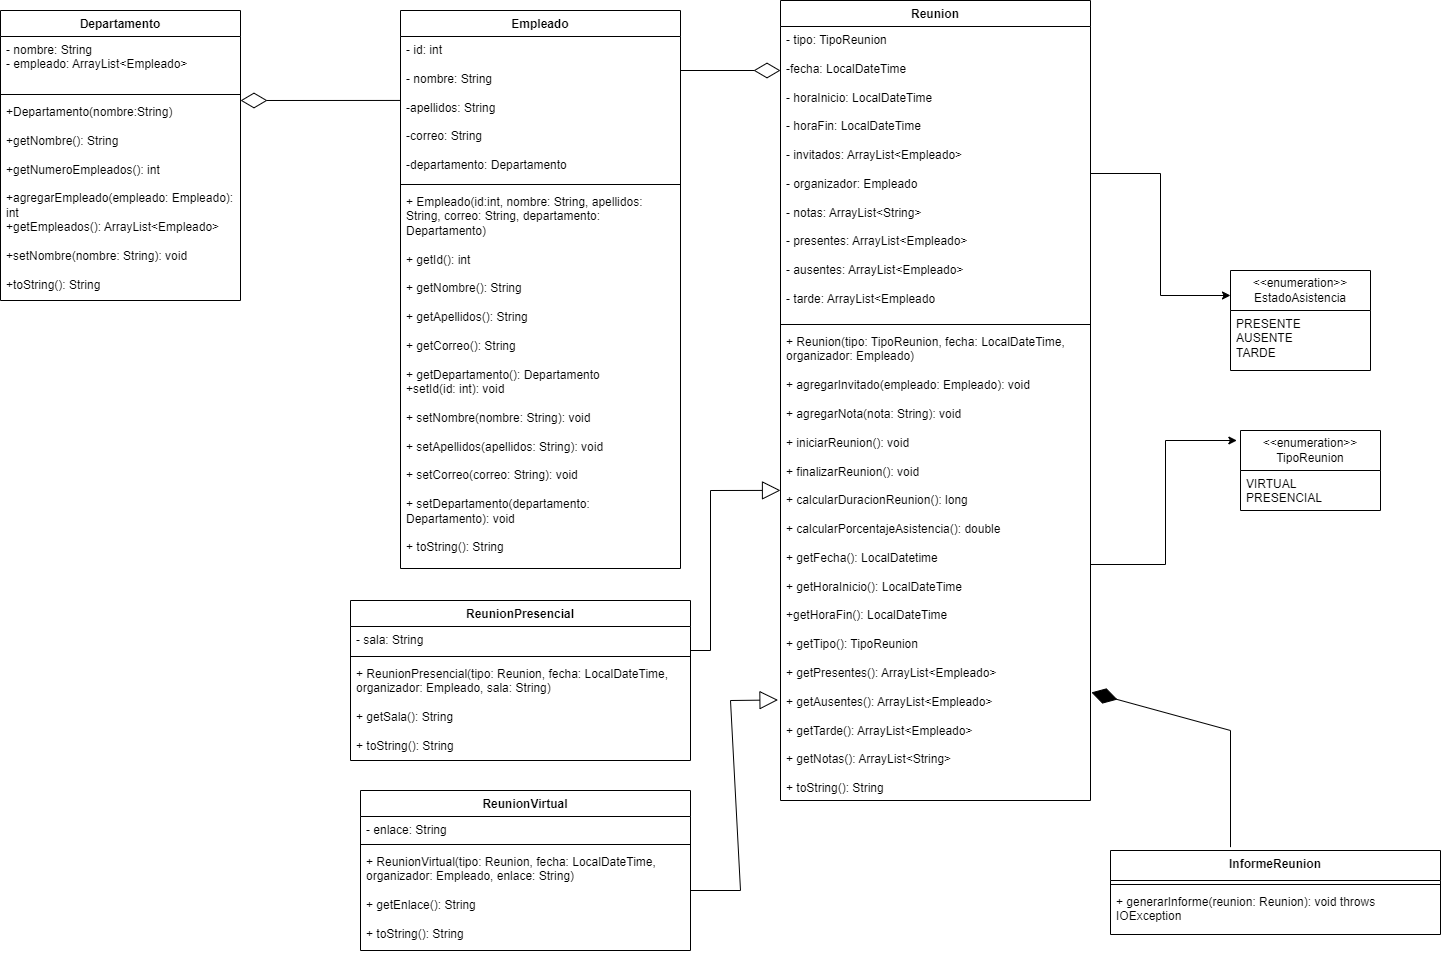

The diagram above was exported from draw.io. Its source (the exported page's mxGraphModel, read from the mxfile embedded in the PNG):
<mxGraphModel dx="1861" dy="378" grid="1" gridSize="10" guides="1" tooltips="1" connect="1" arrows="1" fold="1" page="1" pageScale="1" pageWidth="827" pageHeight="1169" math="0" shadow="0">
  <root>
    <mxCell id="0" />
    <mxCell id="1" parent="0" />
    <mxCell id="vgZLuPuvy_QkRA3978sk-7" value="&lt;font style=&quot;vertical-align: inherit;&quot;&gt;&lt;font style=&quot;vertical-align: inherit;&quot;&gt;Departamento&lt;/font&gt;&lt;/font&gt;" style="swimlane;fontStyle=1;align=center;verticalAlign=top;childLayout=stackLayout;horizontal=1;startSize=26;horizontalStack=0;resizeParent=1;resizeParentMax=0;resizeLast=0;collapsible=1;marginBottom=0;whiteSpace=wrap;html=1;" vertex="1" parent="1">
      <mxGeometry x="-80" y="60" width="240" height="290" as="geometry" />
    </mxCell>
    <mxCell id="vgZLuPuvy_QkRA3978sk-8" value="&lt;font style=&quot;vertical-align: inherit;&quot;&gt;&lt;font style=&quot;vertical-align: inherit;&quot;&gt;&lt;font style=&quot;vertical-align: inherit;&quot;&gt;&lt;font style=&quot;vertical-align: inherit;&quot;&gt;&lt;font style=&quot;vertical-align: inherit;&quot;&gt;&lt;font style=&quot;vertical-align: inherit;&quot;&gt;&lt;font style=&quot;vertical-align: inherit;&quot;&gt;&lt;font style=&quot;vertical-align: inherit;&quot;&gt;- nombre: String&lt;/font&gt;&lt;/font&gt;&lt;/font&gt;&lt;/font&gt;&lt;/font&gt;&lt;/font&gt;&lt;/font&gt;&lt;/font&gt;&lt;div&gt;&lt;font style=&quot;vertical-align: inherit;&quot;&gt;&lt;font style=&quot;vertical-align: inherit;&quot;&gt;&lt;font style=&quot;vertical-align: inherit;&quot;&gt;&lt;font style=&quot;vertical-align: inherit;&quot;&gt;&lt;font style=&quot;vertical-align: inherit;&quot;&gt;&lt;font style=&quot;vertical-align: inherit;&quot;&gt;&lt;font style=&quot;vertical-align: inherit;&quot;&gt;&lt;font style=&quot;vertical-align: inherit;&quot;&gt;&lt;font style=&quot;vertical-align: inherit;&quot;&gt;&lt;font style=&quot;vertical-align: inherit;&quot;&gt;- empleado: ArrayList&amp;lt;Empleado&amp;gt;&lt;/font&gt;&lt;/font&gt;&lt;/font&gt;&lt;/font&gt;&lt;/font&gt;&lt;/font&gt;&lt;/font&gt;&lt;/font&gt;&lt;/font&gt;&lt;/font&gt;&lt;/div&gt;" style="text;strokeColor=none;fillColor=none;align=left;verticalAlign=top;spacingLeft=4;spacingRight=4;overflow=hidden;rotatable=0;points=[[0,0.5],[1,0.5]];portConstraint=eastwest;whiteSpace=wrap;html=1;" vertex="1" parent="vgZLuPuvy_QkRA3978sk-7">
      <mxGeometry y="26" width="240" height="54" as="geometry" />
    </mxCell>
    <mxCell id="vgZLuPuvy_QkRA3978sk-9" value="" style="line;strokeWidth=1;fillColor=none;align=left;verticalAlign=middle;spacingTop=-1;spacingLeft=3;spacingRight=3;rotatable=0;labelPosition=right;points=[];portConstraint=eastwest;strokeColor=inherit;" vertex="1" parent="vgZLuPuvy_QkRA3978sk-7">
      <mxGeometry y="80" width="240" height="8" as="geometry" />
    </mxCell>
    <mxCell id="vgZLuPuvy_QkRA3978sk-10" value="+Departamento(nombre:String)&lt;div&gt;&lt;br&gt;&lt;div&gt;+getNombre(): String&lt;/div&gt;&lt;div&gt;&lt;br&gt;&lt;/div&gt;&lt;div&gt;+getNumeroEmpleados(): int&lt;/div&gt;&lt;div&gt;&lt;br&gt;&lt;/div&gt;&lt;div&gt;+agregarEmpleado(empleado: Empleado): int&lt;/div&gt;&lt;div&gt;+getEmpleados(): ArrayList&amp;lt;Empleado&amp;gt;&lt;/div&gt;&lt;div&gt;&lt;br&gt;&lt;/div&gt;&lt;div&gt;+setNombre(nombre: String): void&lt;/div&gt;&lt;div&gt;&lt;br&gt;&lt;/div&gt;&lt;div&gt;&lt;span style=&quot;background-color: initial;&quot;&gt;+toString(): String&lt;/span&gt;&lt;br&gt;&lt;/div&gt;&lt;div&gt;&lt;br&gt;&lt;/div&gt;&lt;/div&gt;" style="text;strokeColor=none;fillColor=none;align=left;verticalAlign=top;spacingLeft=4;spacingRight=4;overflow=hidden;rotatable=0;points=[[0,0.5],[1,0.5]];portConstraint=eastwest;whiteSpace=wrap;html=1;" vertex="1" parent="vgZLuPuvy_QkRA3978sk-7">
      <mxGeometry y="88" width="240" height="202" as="geometry" />
    </mxCell>
    <mxCell id="vgZLuPuvy_QkRA3978sk-11" value="Empleado" style="swimlane;fontStyle=1;align=center;verticalAlign=top;childLayout=stackLayout;horizontal=1;startSize=26;horizontalStack=0;resizeParent=1;resizeParentMax=0;resizeLast=0;collapsible=1;marginBottom=0;whiteSpace=wrap;html=1;" vertex="1" parent="1">
      <mxGeometry x="320" y="60" width="280" height="558" as="geometry" />
    </mxCell>
    <mxCell id="vgZLuPuvy_QkRA3978sk-12" value="&lt;div&gt;- id: int&amp;nbsp;&lt;/div&gt;&lt;div&gt;&lt;br&gt;&lt;/div&gt;&lt;div&gt;- nombre: String&lt;/div&gt;&lt;div&gt;&lt;br&gt;&lt;/div&gt;&lt;div&gt;-apellidos: String&lt;/div&gt;&lt;div&gt;&lt;br&gt;&lt;/div&gt;&lt;div&gt;-correo: String&lt;/div&gt;&lt;div&gt;&lt;br&gt;&lt;/div&gt;&lt;div&gt;-departamento: Departamento&lt;/div&gt;" style="text;strokeColor=none;fillColor=none;align=left;verticalAlign=top;spacingLeft=4;spacingRight=4;overflow=hidden;rotatable=0;points=[[0,0.5],[1,0.5]];portConstraint=eastwest;whiteSpace=wrap;html=1;" vertex="1" parent="vgZLuPuvy_QkRA3978sk-11">
      <mxGeometry y="26" width="280" height="144" as="geometry" />
    </mxCell>
    <mxCell id="vgZLuPuvy_QkRA3978sk-13" value="" style="line;strokeWidth=1;fillColor=none;align=left;verticalAlign=middle;spacingTop=-1;spacingLeft=3;spacingRight=3;rotatable=0;labelPosition=right;points=[];portConstraint=eastwest;strokeColor=inherit;" vertex="1" parent="vgZLuPuvy_QkRA3978sk-11">
      <mxGeometry y="170" width="280" height="8" as="geometry" />
    </mxCell>
    <mxCell id="vgZLuPuvy_QkRA3978sk-14" value="+ Empleado(id:int, nombre: String, apellidos: String, correo: String, departamento: Departamento)&lt;div&gt;&lt;br&gt;&lt;div&gt;+ getId(): int&lt;/div&gt;&lt;div&gt;&lt;br&gt;&lt;/div&gt;&lt;div&gt;+ getNombre(): String&lt;/div&gt;&lt;div&gt;&lt;br&gt;&lt;/div&gt;&lt;div&gt;+ getApellidos(): String&lt;/div&gt;&lt;div&gt;&lt;br&gt;&lt;/div&gt;&lt;div&gt;+ getCorreo(): String&lt;/div&gt;&lt;div&gt;&lt;br&gt;&lt;/div&gt;&lt;div&gt;+ getDepartamento(): Departamento&lt;/div&gt;&lt;div&gt;+setId(id: int): void&lt;/div&gt;&lt;div&gt;&lt;br&gt;&lt;/div&gt;&lt;div&gt;+ setNombre(nombre: String): void&lt;/div&gt;&lt;div&gt;&lt;br&gt;&lt;/div&gt;&lt;div&gt;+ setApellidos(apellidos: String): void&lt;/div&gt;&lt;div&gt;&lt;br&gt;&lt;/div&gt;&lt;div&gt;+ setCorreo(correo: String): void&lt;/div&gt;&lt;div&gt;&lt;br&gt;&lt;/div&gt;&lt;div&gt;+ setDepartamento(departamento: Departamento): void&lt;/div&gt;&lt;div&gt;&lt;br&gt;&lt;/div&gt;&lt;div&gt;+ toString(): String&lt;/div&gt;&lt;div&gt;&lt;div&gt;&lt;br&gt;&lt;/div&gt;&lt;/div&gt;&lt;/div&gt;" style="text;strokeColor=none;fillColor=none;align=left;verticalAlign=top;spacingLeft=4;spacingRight=4;overflow=hidden;rotatable=0;points=[[0,0.5],[1,0.5]];portConstraint=eastwest;whiteSpace=wrap;html=1;" vertex="1" parent="vgZLuPuvy_QkRA3978sk-11">
      <mxGeometry y="178" width="280" height="380" as="geometry" />
    </mxCell>
    <mxCell id="1dZ0yEMYWO5IMf8zPPhr-1" value="Reunion" style="swimlane;fontStyle=1;align=center;verticalAlign=top;childLayout=stackLayout;horizontal=1;startSize=26;horizontalStack=0;resizeParent=1;resizeParentMax=0;resizeLast=0;collapsible=1;marginBottom=0;whiteSpace=wrap;html=1;" vertex="1" parent="1">
      <mxGeometry x="700" y="50" width="310" height="800" as="geometry" />
    </mxCell>
    <mxCell id="1dZ0yEMYWO5IMf8zPPhr-2" value="- tipo: TipoReunion&lt;div&gt;&lt;br&gt;&lt;div&gt;-fecha: LocalDateTime&lt;/div&gt;&lt;div&gt;&lt;br&gt;&lt;/div&gt;&lt;div&gt;- horaInicio: LocalDateTime&lt;/div&gt;&lt;div&gt;&lt;br&gt;&lt;/div&gt;&lt;div&gt;- horaFin: LocalDateTime&lt;/div&gt;&lt;div&gt;&lt;br&gt;&lt;/div&gt;&lt;div&gt;- invitados: ArrayList&amp;lt;Empleado&amp;gt;&lt;/div&gt;&lt;div&gt;&lt;br&gt;&lt;/div&gt;&lt;div&gt;- organizador: Empleado&lt;/div&gt;&lt;div&gt;&lt;br&gt;&lt;/div&gt;&lt;div&gt;- notas: ArrayList&amp;lt;String&amp;gt;&lt;br&gt;&lt;/div&gt;&lt;div&gt;&lt;br&gt;&lt;/div&gt;&lt;div&gt;- presentes: ArrayList&amp;lt;Empleado&amp;gt;&lt;/div&gt;&lt;div&gt;&lt;br&gt;&lt;/div&gt;&lt;div&gt;- ausentes: ArrayList&amp;lt;Empleado&amp;gt;&lt;/div&gt;&lt;div&gt;&lt;br&gt;&lt;/div&gt;&lt;div&gt;- tarde: ArrayList&amp;lt;Empleado&lt;/div&gt;&lt;/div&gt;" style="text;strokeColor=none;fillColor=none;align=left;verticalAlign=top;spacingLeft=4;spacingRight=4;overflow=hidden;rotatable=0;points=[[0,0.5],[1,0.5]];portConstraint=eastwest;whiteSpace=wrap;html=1;" vertex="1" parent="1dZ0yEMYWO5IMf8zPPhr-1">
      <mxGeometry y="26" width="310" height="294" as="geometry" />
    </mxCell>
    <mxCell id="1dZ0yEMYWO5IMf8zPPhr-3" value="" style="line;strokeWidth=1;fillColor=none;align=left;verticalAlign=middle;spacingTop=-1;spacingLeft=3;spacingRight=3;rotatable=0;labelPosition=right;points=[];portConstraint=eastwest;strokeColor=inherit;" vertex="1" parent="1dZ0yEMYWO5IMf8zPPhr-1">
      <mxGeometry y="320" width="310" height="8" as="geometry" />
    </mxCell>
    <mxCell id="1dZ0yEMYWO5IMf8zPPhr-4" value="+ Reunion(tipo: TipoReunion, fecha: LocalDateTime, organizador: Empleado)&lt;div&gt;&lt;br&gt;&lt;/div&gt;&lt;div&gt;+ agregarInvitado(empleado: Empleado): void&lt;/div&gt;&lt;div&gt;&lt;br&gt;&lt;/div&gt;&lt;div&gt;+ agregarNota(nota: String): void&lt;/div&gt;&lt;div&gt;&lt;br&gt;&lt;/div&gt;&lt;div&gt;+ iniciarReunion(): void&lt;/div&gt;&lt;div&gt;&lt;br&gt;&lt;/div&gt;&lt;div&gt;+ finalizarReunion(): void&lt;/div&gt;&lt;div&gt;&lt;br&gt;&lt;/div&gt;&lt;div&gt;+ calcularDuracionReunion(): long&lt;/div&gt;&lt;div&gt;&lt;br&gt;&lt;/div&gt;&lt;div&gt;+ calcularPorcentajeAsistencia(): double&lt;/div&gt;&lt;div&gt;&lt;br&gt;&lt;/div&gt;&lt;div&gt;+ getFecha(): LocalDatetime&lt;/div&gt;&lt;div&gt;&lt;br&gt;&lt;/div&gt;&lt;div&gt;+ getHoraInicio(): LocalDateTime&lt;/div&gt;&lt;div&gt;&lt;br&gt;&lt;/div&gt;&lt;div&gt;+getHoraFin(): LocalDateTime&lt;/div&gt;&lt;div&gt;&lt;br&gt;&lt;/div&gt;&lt;div&gt;+ getTipo(): TipoReunion&lt;/div&gt;&lt;div&gt;&lt;br&gt;&lt;/div&gt;&lt;div&gt;+ getPresentes(): ArrayList&amp;lt;Empleado&amp;gt;&lt;/div&gt;&lt;div&gt;&lt;br&gt;&lt;/div&gt;&lt;div&gt;+ getAusentes(): ArrayList&amp;lt;Empleado&amp;gt;&lt;/div&gt;&lt;div&gt;&lt;br&gt;&lt;/div&gt;&lt;div&gt;+ getTarde(): ArrayList&amp;lt;Empleado&amp;gt;&lt;/div&gt;&lt;div&gt;&lt;br&gt;&lt;/div&gt;&lt;div&gt;+ getNotas(): ArrayList&amp;lt;String&amp;gt;&lt;/div&gt;&lt;div&gt;&lt;br&gt;&lt;/div&gt;&lt;div&gt;+ toString(): String&lt;/div&gt;" style="text;strokeColor=none;fillColor=none;align=left;verticalAlign=top;spacingLeft=4;spacingRight=4;overflow=hidden;rotatable=0;points=[[0,0.5],[1,0.5]];portConstraint=eastwest;whiteSpace=wrap;html=1;" vertex="1" parent="1dZ0yEMYWO5IMf8zPPhr-1">
      <mxGeometry y="328" width="310" height="472" as="geometry" />
    </mxCell>
    <mxCell id="WT2gPiz1xID5NNqr4S_Q-5" value="&amp;lt;&amp;lt;enumeration&amp;gt;&amp;gt;&lt;div&gt;EstadoAsistencia&lt;/div&gt;" style="swimlane;fontStyle=0;childLayout=stackLayout;horizontal=1;startSize=40;fillColor=none;horizontalStack=0;resizeParent=1;resizeParentMax=0;resizeLast=0;collapsible=1;marginBottom=0;whiteSpace=wrap;html=1;" vertex="1" parent="1">
      <mxGeometry x="1150" y="320" width="140" height="100" as="geometry" />
    </mxCell>
    <mxCell id="WT2gPiz1xID5NNqr4S_Q-6" value="PRESENTE&lt;div&gt;AUSENTE&lt;/div&gt;&lt;div&gt;TARDE&lt;/div&gt;&lt;div&gt;&lt;br&gt;&lt;div&gt;&lt;br&gt;&lt;/div&gt;&lt;/div&gt;" style="text;strokeColor=none;fillColor=none;align=left;verticalAlign=top;spacingLeft=4;spacingRight=4;overflow=hidden;rotatable=0;points=[[0,0.5],[1,0.5]];portConstraint=eastwest;whiteSpace=wrap;html=1;" vertex="1" parent="WT2gPiz1xID5NNqr4S_Q-5">
      <mxGeometry y="40" width="140" height="60" as="geometry" />
    </mxCell>
    <mxCell id="WT2gPiz1xID5NNqr4S_Q-13" value="ReunionPresencial" style="swimlane;fontStyle=1;align=center;verticalAlign=top;childLayout=stackLayout;horizontal=1;startSize=26;horizontalStack=0;resizeParent=1;resizeParentMax=0;resizeLast=0;collapsible=1;marginBottom=0;whiteSpace=wrap;html=1;" vertex="1" parent="1">
      <mxGeometry x="270" y="650" width="340" height="160" as="geometry" />
    </mxCell>
    <mxCell id="WT2gPiz1xID5NNqr4S_Q-14" value="- sala: String&lt;span style=&quot;white-space: pre;&quot;&gt;&#09;&lt;/span&gt;" style="text;strokeColor=none;fillColor=none;align=left;verticalAlign=top;spacingLeft=4;spacingRight=4;overflow=hidden;rotatable=0;points=[[0,0.5],[1,0.5]];portConstraint=eastwest;whiteSpace=wrap;html=1;" vertex="1" parent="WT2gPiz1xID5NNqr4S_Q-13">
      <mxGeometry y="26" width="340" height="26" as="geometry" />
    </mxCell>
    <mxCell id="WT2gPiz1xID5NNqr4S_Q-15" value="" style="line;strokeWidth=1;fillColor=none;align=left;verticalAlign=middle;spacingTop=-1;spacingLeft=3;spacingRight=3;rotatable=0;labelPosition=right;points=[];portConstraint=eastwest;strokeColor=inherit;" vertex="1" parent="WT2gPiz1xID5NNqr4S_Q-13">
      <mxGeometry y="52" width="340" height="8" as="geometry" />
    </mxCell>
    <mxCell id="WT2gPiz1xID5NNqr4S_Q-16" value="+ ReunionPresencial(tipo: Reunion, fecha: LocalDateTime, organizador: Empleado, sala: String)&lt;div&gt;&lt;br&gt;&lt;/div&gt;&lt;div&gt;+ getSala(): String&lt;/div&gt;&lt;div&gt;&lt;br&gt;&lt;/div&gt;&lt;div&gt;+ toString(): String&lt;/div&gt;&lt;div&gt;&lt;br&gt;&lt;/div&gt;" style="text;strokeColor=none;fillColor=none;align=left;verticalAlign=top;spacingLeft=4;spacingRight=4;overflow=hidden;rotatable=0;points=[[0,0.5],[1,0.5]];portConstraint=eastwest;whiteSpace=wrap;html=1;" vertex="1" parent="WT2gPiz1xID5NNqr4S_Q-13">
      <mxGeometry y="60" width="340" height="100" as="geometry" />
    </mxCell>
    <mxCell id="WT2gPiz1xID5NNqr4S_Q-17" value="ReunionVirtual" style="swimlane;fontStyle=1;align=center;verticalAlign=top;childLayout=stackLayout;horizontal=1;startSize=26;horizontalStack=0;resizeParent=1;resizeParentMax=0;resizeLast=0;collapsible=1;marginBottom=0;whiteSpace=wrap;html=1;" vertex="1" parent="1">
      <mxGeometry x="280" y="840" width="330" height="160" as="geometry" />
    </mxCell>
    <mxCell id="WT2gPiz1xID5NNqr4S_Q-18" value="- enlace: String" style="text;strokeColor=none;fillColor=none;align=left;verticalAlign=top;spacingLeft=4;spacingRight=4;overflow=hidden;rotatable=0;points=[[0,0.5],[1,0.5]];portConstraint=eastwest;whiteSpace=wrap;html=1;" vertex="1" parent="WT2gPiz1xID5NNqr4S_Q-17">
      <mxGeometry y="26" width="330" height="24" as="geometry" />
    </mxCell>
    <mxCell id="WT2gPiz1xID5NNqr4S_Q-19" value="" style="line;strokeWidth=1;fillColor=none;align=left;verticalAlign=middle;spacingTop=-1;spacingLeft=3;spacingRight=3;rotatable=0;labelPosition=right;points=[];portConstraint=eastwest;strokeColor=inherit;" vertex="1" parent="WT2gPiz1xID5NNqr4S_Q-17">
      <mxGeometry y="50" width="330" height="8" as="geometry" />
    </mxCell>
    <mxCell id="WT2gPiz1xID5NNqr4S_Q-20" value="+ ReunionVirtual(tipo: Reunion, fecha: LocalDateTime, organizador: Empleado, enlace: String)&lt;div&gt;&lt;br&gt;&lt;/div&gt;&lt;div&gt;+ getEnlace(): String&lt;/div&gt;&lt;div&gt;&lt;br&gt;&lt;/div&gt;&lt;div&gt;+ toString(): String&lt;br&gt;&lt;div&gt;&lt;br&gt;&lt;/div&gt;&lt;/div&gt;" style="text;strokeColor=none;fillColor=none;align=left;verticalAlign=top;spacingLeft=4;spacingRight=4;overflow=hidden;rotatable=0;points=[[0,0.5],[1,0.5]];portConstraint=eastwest;whiteSpace=wrap;html=1;" vertex="1" parent="WT2gPiz1xID5NNqr4S_Q-17">
      <mxGeometry y="58" width="330" height="102" as="geometry" />
    </mxCell>
    <mxCell id="WT2gPiz1xID5NNqr4S_Q-21" value="&amp;lt;&amp;lt;enumeration&amp;gt;&amp;gt;&lt;div&gt;TipoReunion&lt;/div&gt;" style="swimlane;fontStyle=0;childLayout=stackLayout;horizontal=1;startSize=40;fillColor=none;horizontalStack=0;resizeParent=1;resizeParentMax=0;resizeLast=0;collapsible=1;marginBottom=0;whiteSpace=wrap;html=1;" vertex="1" parent="1">
      <mxGeometry x="1160" y="480" width="140" height="80" as="geometry" />
    </mxCell>
    <mxCell id="WT2gPiz1xID5NNqr4S_Q-22" value="VIRTUAL&lt;div&gt;PRESENCIAL&lt;br&gt;&lt;div&gt;&lt;br&gt;&lt;/div&gt;&lt;/div&gt;" style="text;strokeColor=none;fillColor=none;align=left;verticalAlign=top;spacingLeft=4;spacingRight=4;overflow=hidden;rotatable=0;points=[[0,0.5],[1,0.5]];portConstraint=eastwest;whiteSpace=wrap;html=1;" vertex="1" parent="WT2gPiz1xID5NNqr4S_Q-21">
      <mxGeometry y="40" width="140" height="40" as="geometry" />
    </mxCell>
    <mxCell id="WT2gPiz1xID5NNqr4S_Q-9" value="InformeReunion" style="swimlane;fontStyle=1;align=center;verticalAlign=top;childLayout=stackLayout;horizontal=1;startSize=30;horizontalStack=0;resizeParent=1;resizeParentMax=0;resizeLast=0;collapsible=1;marginBottom=0;whiteSpace=wrap;html=1;" vertex="1" parent="1">
      <mxGeometry x="1030" y="900" width="330" height="84" as="geometry" />
    </mxCell>
    <mxCell id="WT2gPiz1xID5NNqr4S_Q-11" value="" style="line;strokeWidth=1;fillColor=none;align=left;verticalAlign=middle;spacingTop=-1;spacingLeft=3;spacingRight=3;rotatable=0;labelPosition=right;points=[];portConstraint=eastwest;strokeColor=inherit;" vertex="1" parent="WT2gPiz1xID5NNqr4S_Q-9">
      <mxGeometry y="30" width="330" height="8" as="geometry" />
    </mxCell>
    <mxCell id="WT2gPiz1xID5NNqr4S_Q-12" value="+ generarInforme(reunion: Reunion): void throws IOException" style="text;strokeColor=none;fillColor=none;align=left;verticalAlign=top;spacingLeft=4;spacingRight=4;overflow=hidden;rotatable=0;points=[[0,0.5],[1,0.5]];portConstraint=eastwest;whiteSpace=wrap;html=1;" vertex="1" parent="WT2gPiz1xID5NNqr4S_Q-9">
      <mxGeometry y="38" width="330" height="46" as="geometry" />
    </mxCell>
    <mxCell id="WT2gPiz1xID5NNqr4S_Q-31" value="" style="endArrow=diamondThin;endFill=0;endSize=24;html=1;rounded=0;" edge="1" parent="1">
      <mxGeometry width="160" relative="1" as="geometry">
        <mxPoint x="600" y="120" as="sourcePoint" />
        <mxPoint x="700" y="120" as="targetPoint" />
      </mxGeometry>
    </mxCell>
    <mxCell id="WT2gPiz1xID5NNqr4S_Q-32" value="" style="endArrow=diamondThin;endFill=0;endSize=24;html=1;rounded=0;exitX=0;exitY=0.444;exitDx=0;exitDy=0;exitPerimeter=0;" edge="1" parent="1" source="vgZLuPuvy_QkRA3978sk-12">
      <mxGeometry width="160" relative="1" as="geometry">
        <mxPoint x="290" y="150" as="sourcePoint" />
        <mxPoint x="160" y="150" as="targetPoint" />
        <Array as="points" />
      </mxGeometry>
    </mxCell>
    <mxCell id="WT2gPiz1xID5NNqr4S_Q-33" value="" style="endArrow=block;endSize=16;endFill=0;html=1;rounded=0;entryX=0;entryY=0.343;entryDx=0;entryDy=0;entryPerimeter=0;" edge="1" parent="1" target="1dZ0yEMYWO5IMf8zPPhr-4">
      <mxGeometry width="160" relative="1" as="geometry">
        <mxPoint x="610" y="700" as="sourcePoint" />
        <mxPoint x="650" y="530" as="targetPoint" />
        <Array as="points">
          <mxPoint x="630" y="700" />
          <mxPoint x="630" y="540" />
        </Array>
      </mxGeometry>
    </mxCell>
    <mxCell id="WT2gPiz1xID5NNqr4S_Q-34" value="" style="endArrow=block;endSize=16;endFill=0;html=1;rounded=0;entryX=-0.008;entryY=0.787;entryDx=0;entryDy=0;entryPerimeter=0;" edge="1" parent="1" target="1dZ0yEMYWO5IMf8zPPhr-4">
      <mxGeometry x="-0.0316" y="-15" width="160" relative="1" as="geometry">
        <mxPoint x="610" y="940" as="sourcePoint" />
        <mxPoint x="670" y="780" as="targetPoint" />
        <Array as="points">
          <mxPoint x="660" y="940" />
          <mxPoint x="650" y="750" />
        </Array>
        <mxPoint as="offset" />
      </mxGeometry>
    </mxCell>
    <mxCell id="WT2gPiz1xID5NNqr4S_Q-35" style="edgeStyle=orthogonalEdgeStyle;rounded=0;orthogonalLoop=1;jettySize=auto;html=1;exitX=1;exitY=0.5;exitDx=0;exitDy=0;entryX=0;entryY=0.25;entryDx=0;entryDy=0;" edge="1" parent="1" source="1dZ0yEMYWO5IMf8zPPhr-2" target="WT2gPiz1xID5NNqr4S_Q-5">
      <mxGeometry relative="1" as="geometry" />
    </mxCell>
    <mxCell id="WT2gPiz1xID5NNqr4S_Q-36" style="edgeStyle=orthogonalEdgeStyle;rounded=0;orthogonalLoop=1;jettySize=auto;html=1;entryX=-0.026;entryY=0.125;entryDx=0;entryDy=0;entryPerimeter=0;" edge="1" parent="1" source="1dZ0yEMYWO5IMf8zPPhr-4" target="WT2gPiz1xID5NNqr4S_Q-21">
      <mxGeometry relative="1" as="geometry" />
    </mxCell>
    <mxCell id="WT2gPiz1xID5NNqr4S_Q-37" value="" style="endArrow=diamondThin;endFill=1;endSize=24;html=1;rounded=0;exitX=0.377;exitY=-0.04;exitDx=0;exitDy=0;exitPerimeter=0;entryX=1.003;entryY=0.771;entryDx=0;entryDy=0;entryPerimeter=0;" edge="1" parent="1" target="1dZ0yEMYWO5IMf8zPPhr-4">
      <mxGeometry width="160" relative="1" as="geometry">
        <mxPoint x="1149.9999999999998" y="896.6400000000001" as="sourcePoint" />
        <mxPoint x="1155.59" y="650" as="targetPoint" />
        <Array as="points">
          <mxPoint x="1150" y="780" />
        </Array>
      </mxGeometry>
    </mxCell>
  </root>
</mxGraphModel>